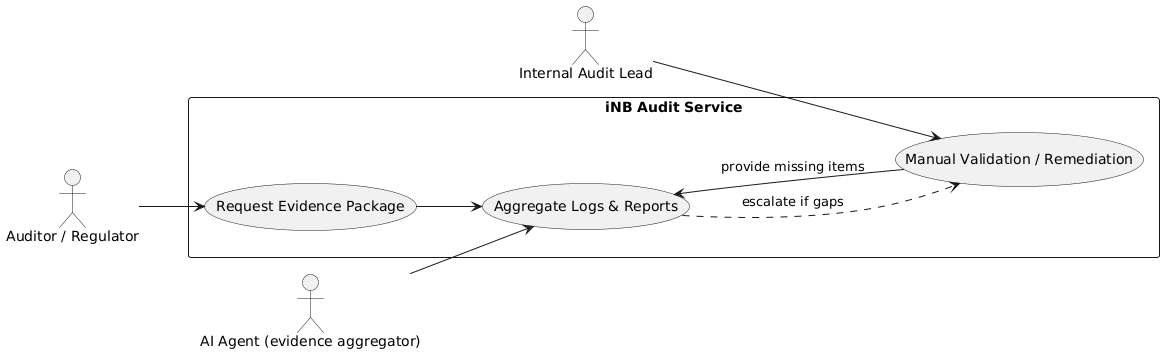

The diagram above was rendered by PlantUML. Its source (embedded in the PNG):
@startuml
left to right direction
actor "Auditor / Regulator" as Auditor
actor "AI Agent (evidence aggregator)" as AI_Agent
actor "Internal Audit Lead" as AuditLead
rectangle "iNB Audit Service" {
  usecase "Request Evidence Package" as UC_Request
  usecase "Aggregate Logs & Reports" as UC_Aggregate
  usecase "Manual Validation / Remediation" as UC_Remedy
}
Auditor --> UC_Request
UC_Request --> UC_Aggregate
AI_Agent --> UC_Aggregate
UC_Aggregate .> UC_Remedy : escalate if gaps
AuditLead --> UC_Remedy
UC_Remedy --> UC_Aggregate : provide missing items
@enduml